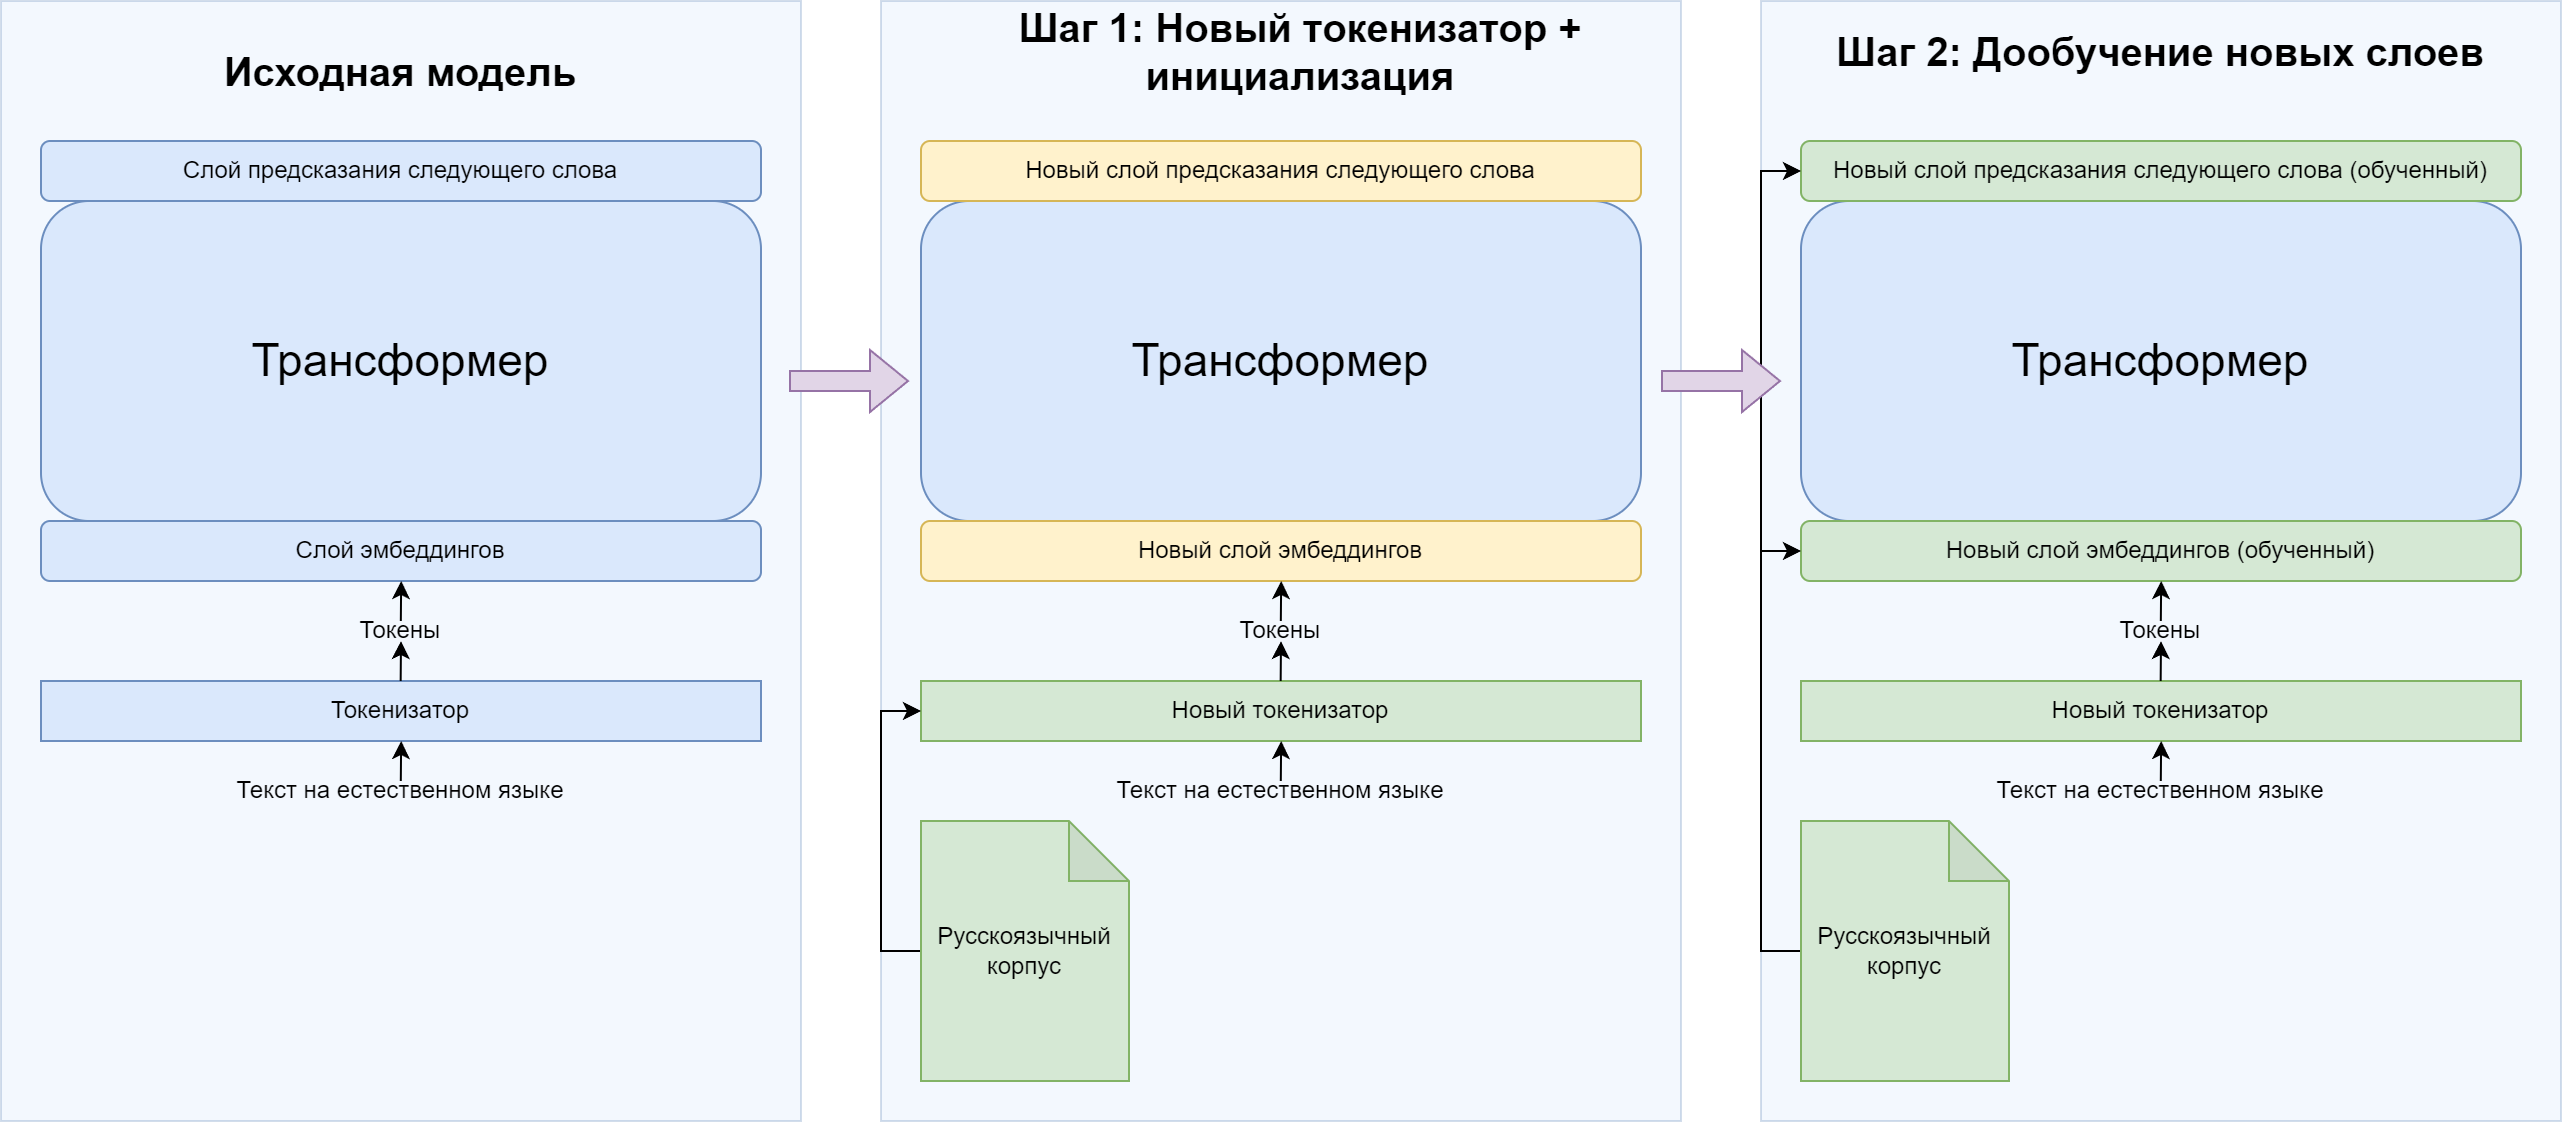

The diagram above was exported from draw.io. Its source (the exported page's mxGraphModel, read from the mxfile embedded in the PNG):
<mxGraphModel dx="1728" dy="932" grid="1" gridSize="10" guides="1" tooltips="1" connect="1" arrows="1" fold="1" page="1" pageScale="1" pageWidth="827" pageHeight="1169" math="0" shadow="0">
  <root>
    <mxCell id="0" />
    <mxCell id="1" parent="0" />
    <mxCell id="2-Pdsta1BAHicf691p-Q-48" value="" style="rounded=0;whiteSpace=wrap;html=1;opacity=30;fillColor=#dae8fc;strokeColor=#6c8ebf;" vertex="1" parent="1">
      <mxGeometry x="900" y="300" width="400" height="560" as="geometry" />
    </mxCell>
    <mxCell id="2-Pdsta1BAHicf691p-Q-47" value="" style="rounded=0;whiteSpace=wrap;html=1;opacity=30;fillColor=#dae8fc;strokeColor=#6c8ebf;" vertex="1" parent="1">
      <mxGeometry x="460" y="300" width="400" height="560" as="geometry" />
    </mxCell>
    <mxCell id="2-Pdsta1BAHicf691p-Q-45" value="" style="rounded=0;whiteSpace=wrap;html=1;opacity=30;fillColor=#dae8fc;strokeColor=#6c8ebf;" vertex="1" parent="1">
      <mxGeometry x="20" y="300" width="400" height="560" as="geometry" />
    </mxCell>
    <mxCell id="2-Pdsta1BAHicf691p-Q-2" value="&lt;font style=&quot;font-size: 23px;&quot;&gt;Трансформер&lt;/font&gt;" style="rounded=1;whiteSpace=wrap;html=1;fillColor=#dae8fc;strokeColor=#6c8ebf;" vertex="1" parent="1">
      <mxGeometry x="40" y="400" width="360" height="160" as="geometry" />
    </mxCell>
    <mxCell id="2-Pdsta1BAHicf691p-Q-3" value="Слой эмбеддингов" style="rounded=1;whiteSpace=wrap;html=1;fillColor=#dae8fc;strokeColor=#6c8ebf;" vertex="1" parent="1">
      <mxGeometry x="40" y="560" width="360" height="30" as="geometry" />
    </mxCell>
    <mxCell id="2-Pdsta1BAHicf691p-Q-4" value="Слой предсказания следующего слова" style="rounded=1;whiteSpace=wrap;html=1;fillColor=#dae8fc;strokeColor=#6c8ebf;" vertex="1" parent="1">
      <mxGeometry x="40" y="370" width="360" height="30" as="geometry" />
    </mxCell>
    <mxCell id="2-Pdsta1BAHicf691p-Q-5" value="Токенизатор" style="rounded=0;whiteSpace=wrap;html=1;fillColor=#dae8fc;strokeColor=#6c8ebf;" vertex="1" parent="1">
      <mxGeometry x="40" y="640" width="360" height="30" as="geometry" />
    </mxCell>
    <mxCell id="2-Pdsta1BAHicf691p-Q-6" value="Текст на естественном языке" style="text;html=1;strokeColor=none;fillColor=none;align=center;verticalAlign=middle;whiteSpace=wrap;rounded=0;" vertex="1" parent="1">
      <mxGeometry x="40" y="680" width="360" height="30" as="geometry" />
    </mxCell>
    <mxCell id="2-Pdsta1BAHicf691p-Q-8" value="Токены" style="text;html=1;strokeColor=none;fillColor=none;align=center;verticalAlign=middle;whiteSpace=wrap;rounded=0;" vertex="1" parent="1">
      <mxGeometry x="40" y="600" width="360" height="30" as="geometry" />
    </mxCell>
    <mxCell id="2-Pdsta1BAHicf691p-Q-15" style="edgeStyle=orthogonalEdgeStyle;rounded=0;orthogonalLoop=1;jettySize=auto;html=1;jumpSize=6;fontSize=9;strokeWidth=1;" edge="1" parent="1">
      <mxGeometry relative="1" as="geometry">
        <mxPoint x="219.82999999999998" y="640" as="sourcePoint" />
        <mxPoint x="220" y="620" as="targetPoint" />
      </mxGeometry>
    </mxCell>
    <mxCell id="2-Pdsta1BAHicf691p-Q-16" style="edgeStyle=orthogonalEdgeStyle;rounded=0;orthogonalLoop=1;jettySize=auto;html=1;jumpSize=6;fontSize=9;strokeWidth=1;" edge="1" parent="1">
      <mxGeometry relative="1" as="geometry">
        <mxPoint x="219.91" y="610" as="sourcePoint" />
        <mxPoint x="220.08" y="590" as="targetPoint" />
      </mxGeometry>
    </mxCell>
    <mxCell id="2-Pdsta1BAHicf691p-Q-17" style="edgeStyle=orthogonalEdgeStyle;rounded=0;orthogonalLoop=1;jettySize=auto;html=1;jumpSize=6;fontSize=9;strokeWidth=1;" edge="1" parent="1">
      <mxGeometry relative="1" as="geometry">
        <mxPoint x="219.9" y="690" as="sourcePoint" />
        <mxPoint x="220.07000000000002" y="670" as="targetPoint" />
      </mxGeometry>
    </mxCell>
    <mxCell id="2-Pdsta1BAHicf691p-Q-19" value="&lt;font style=&quot;font-size: 23px;&quot;&gt;Трансформер&lt;/font&gt;" style="rounded=1;whiteSpace=wrap;html=1;fillColor=#dae8fc;strokeColor=#6c8ebf;" vertex="1" parent="1">
      <mxGeometry x="480" y="400" width="360" height="160" as="geometry" />
    </mxCell>
    <mxCell id="2-Pdsta1BAHicf691p-Q-20" value="Новый слой эмбеддингов" style="rounded=1;whiteSpace=wrap;html=1;fillColor=#fff2cc;strokeColor=#d6b656;" vertex="1" parent="1">
      <mxGeometry x="480" y="560" width="360" height="30" as="geometry" />
    </mxCell>
    <mxCell id="2-Pdsta1BAHicf691p-Q-21" value="Новый слой предсказания следующего слова" style="rounded=1;whiteSpace=wrap;html=1;fillColor=#fff2cc;strokeColor=#d6b656;" vertex="1" parent="1">
      <mxGeometry x="480" y="370" width="360" height="30" as="geometry" />
    </mxCell>
    <mxCell id="2-Pdsta1BAHicf691p-Q-22" value="Новый токенизатор" style="rounded=0;whiteSpace=wrap;html=1;fillColor=#d5e8d4;strokeColor=#82b366;" vertex="1" parent="1">
      <mxGeometry x="480" y="640" width="360" height="30" as="geometry" />
    </mxCell>
    <mxCell id="2-Pdsta1BAHicf691p-Q-23" value="Текст на естественном языке" style="text;html=1;strokeColor=none;fillColor=none;align=center;verticalAlign=middle;whiteSpace=wrap;rounded=0;" vertex="1" parent="1">
      <mxGeometry x="480" y="680" width="360" height="30" as="geometry" />
    </mxCell>
    <mxCell id="2-Pdsta1BAHicf691p-Q-24" value="Токены" style="text;html=1;strokeColor=none;fillColor=none;align=center;verticalAlign=middle;whiteSpace=wrap;rounded=0;" vertex="1" parent="1">
      <mxGeometry x="480" y="600" width="360" height="30" as="geometry" />
    </mxCell>
    <mxCell id="2-Pdsta1BAHicf691p-Q-25" style="edgeStyle=orthogonalEdgeStyle;rounded=0;orthogonalLoop=1;jettySize=auto;html=1;jumpSize=6;fontSize=9;strokeWidth=1;" edge="1" parent="1">
      <mxGeometry relative="1" as="geometry">
        <mxPoint x="659.8299999999999" y="640" as="sourcePoint" />
        <mxPoint x="660" y="620" as="targetPoint" />
      </mxGeometry>
    </mxCell>
    <mxCell id="2-Pdsta1BAHicf691p-Q-26" style="edgeStyle=orthogonalEdgeStyle;rounded=0;orthogonalLoop=1;jettySize=auto;html=1;jumpSize=6;fontSize=9;strokeWidth=1;" edge="1" parent="1">
      <mxGeometry relative="1" as="geometry">
        <mxPoint x="659.9099999999999" y="610" as="sourcePoint" />
        <mxPoint x="660.0799999999999" y="590" as="targetPoint" />
      </mxGeometry>
    </mxCell>
    <mxCell id="2-Pdsta1BAHicf691p-Q-27" style="edgeStyle=orthogonalEdgeStyle;rounded=0;orthogonalLoop=1;jettySize=auto;html=1;jumpSize=6;fontSize=9;strokeWidth=1;" edge="1" parent="1">
      <mxGeometry relative="1" as="geometry">
        <mxPoint x="659.9000000000001" y="690" as="sourcePoint" />
        <mxPoint x="660.0700000000002" y="670" as="targetPoint" />
      </mxGeometry>
    </mxCell>
    <mxCell id="2-Pdsta1BAHicf691p-Q-42" style="edgeStyle=orthogonalEdgeStyle;rounded=0;orthogonalLoop=1;jettySize=auto;html=1;exitX=0;exitY=0.5;exitDx=0;exitDy=0;exitPerimeter=0;entryX=0;entryY=0.5;entryDx=0;entryDy=0;" edge="1" parent="1" source="2-Pdsta1BAHicf691p-Q-28" target="2-Pdsta1BAHicf691p-Q-22">
      <mxGeometry relative="1" as="geometry" />
    </mxCell>
    <mxCell id="2-Pdsta1BAHicf691p-Q-28" value="Русскоязычный корпус" style="shape=note;whiteSpace=wrap;html=1;backgroundOutline=1;darkOpacity=0.05;fillColor=#d5e8d4;strokeColor=#82b366;" vertex="1" parent="1">
      <mxGeometry x="480" y="710" width="104" height="130" as="geometry" />
    </mxCell>
    <mxCell id="2-Pdsta1BAHicf691p-Q-30" value="&lt;font style=&quot;font-size: 23px;&quot;&gt;Трансформер&lt;/font&gt;" style="rounded=1;whiteSpace=wrap;html=1;fillColor=#dae8fc;strokeColor=#6c8ebf;" vertex="1" parent="1">
      <mxGeometry x="920" y="400" width="360" height="160" as="geometry" />
    </mxCell>
    <mxCell id="2-Pdsta1BAHicf691p-Q-31" value="Новый слой эмбеддингов (обученный)" style="rounded=1;whiteSpace=wrap;html=1;fillColor=#d5e8d4;strokeColor=#82b366;" vertex="1" parent="1">
      <mxGeometry x="920" y="560" width="360" height="30" as="geometry" />
    </mxCell>
    <mxCell id="2-Pdsta1BAHicf691p-Q-32" value="Новый слой предсказания следующего слова (обученный)" style="rounded=1;whiteSpace=wrap;html=1;fillColor=#d5e8d4;strokeColor=#82b366;" vertex="1" parent="1">
      <mxGeometry x="920" y="370" width="360" height="30" as="geometry" />
    </mxCell>
    <mxCell id="2-Pdsta1BAHicf691p-Q-33" value="Новый токенизатор" style="rounded=0;whiteSpace=wrap;html=1;fillColor=#d5e8d4;strokeColor=#82b366;" vertex="1" parent="1">
      <mxGeometry x="920" y="640" width="360" height="30" as="geometry" />
    </mxCell>
    <mxCell id="2-Pdsta1BAHicf691p-Q-34" value="Текст на естественном языке" style="text;html=1;strokeColor=none;fillColor=none;align=center;verticalAlign=middle;whiteSpace=wrap;rounded=0;" vertex="1" parent="1">
      <mxGeometry x="920" y="680" width="360" height="30" as="geometry" />
    </mxCell>
    <mxCell id="2-Pdsta1BAHicf691p-Q-35" value="Токены" style="text;html=1;strokeColor=none;fillColor=none;align=center;verticalAlign=middle;whiteSpace=wrap;rounded=0;" vertex="1" parent="1">
      <mxGeometry x="920" y="600" width="360" height="30" as="geometry" />
    </mxCell>
    <mxCell id="2-Pdsta1BAHicf691p-Q-36" style="edgeStyle=orthogonalEdgeStyle;rounded=0;orthogonalLoop=1;jettySize=auto;html=1;jumpSize=6;fontSize=9;strokeWidth=1;" edge="1" parent="1">
      <mxGeometry relative="1" as="geometry">
        <mxPoint x="1099.83" y="640" as="sourcePoint" />
        <mxPoint x="1100" y="620" as="targetPoint" />
      </mxGeometry>
    </mxCell>
    <mxCell id="2-Pdsta1BAHicf691p-Q-37" style="edgeStyle=orthogonalEdgeStyle;rounded=0;orthogonalLoop=1;jettySize=auto;html=1;jumpSize=6;fontSize=9;strokeWidth=1;" edge="1" parent="1">
      <mxGeometry relative="1" as="geometry">
        <mxPoint x="1099.9099999999999" y="610" as="sourcePoint" />
        <mxPoint x="1100.08" y="590" as="targetPoint" />
      </mxGeometry>
    </mxCell>
    <mxCell id="2-Pdsta1BAHicf691p-Q-38" style="edgeStyle=orthogonalEdgeStyle;rounded=0;orthogonalLoop=1;jettySize=auto;html=1;jumpSize=6;fontSize=9;strokeWidth=1;" edge="1" parent="1">
      <mxGeometry relative="1" as="geometry">
        <mxPoint x="1099.9" y="690" as="sourcePoint" />
        <mxPoint x="1100.0700000000002" y="670" as="targetPoint" />
      </mxGeometry>
    </mxCell>
    <mxCell id="2-Pdsta1BAHicf691p-Q-43" style="edgeStyle=orthogonalEdgeStyle;rounded=0;orthogonalLoop=1;jettySize=auto;html=1;exitX=0;exitY=0.5;exitDx=0;exitDy=0;exitPerimeter=0;entryX=0;entryY=0.5;entryDx=0;entryDy=0;" edge="1" parent="1" source="2-Pdsta1BAHicf691p-Q-39" target="2-Pdsta1BAHicf691p-Q-31">
      <mxGeometry relative="1" as="geometry" />
    </mxCell>
    <mxCell id="2-Pdsta1BAHicf691p-Q-44" style="edgeStyle=orthogonalEdgeStyle;rounded=0;orthogonalLoop=1;jettySize=auto;html=1;exitX=0;exitY=0.5;exitDx=0;exitDy=0;exitPerimeter=0;entryX=0;entryY=0.5;entryDx=0;entryDy=0;" edge="1" parent="1" source="2-Pdsta1BAHicf691p-Q-39" target="2-Pdsta1BAHicf691p-Q-32">
      <mxGeometry relative="1" as="geometry" />
    </mxCell>
    <mxCell id="2-Pdsta1BAHicf691p-Q-39" value="Русскоязычный корпус" style="shape=note;whiteSpace=wrap;html=1;backgroundOutline=1;darkOpacity=0.05;fillColor=#d5e8d4;strokeColor=#82b366;" vertex="1" parent="1">
      <mxGeometry x="920" y="710" width="104" height="130" as="geometry" />
    </mxCell>
    <mxCell id="2-Pdsta1BAHicf691p-Q-50" value="&lt;font size=&quot;1&quot; style=&quot;&quot;&gt;&lt;b style=&quot;font-size: 20px;&quot;&gt;Исходная модель&lt;/b&gt;&lt;/font&gt;" style="text;html=1;strokeColor=none;fillColor=none;align=center;verticalAlign=middle;whiteSpace=wrap;rounded=0;" vertex="1" parent="1">
      <mxGeometry x="50" y="320" width="340" height="30" as="geometry" />
    </mxCell>
    <mxCell id="2-Pdsta1BAHicf691p-Q-51" value="&lt;div style=&quot;&quot;&gt;&lt;b style=&quot;background-color: initial; font-size: 20px;&quot;&gt;Шаг 1: Новый токенизатор + инициализация&lt;/b&gt;&lt;/div&gt;" style="text;html=1;strokeColor=none;fillColor=none;align=center;verticalAlign=middle;whiteSpace=wrap;rounded=0;" vertex="1" parent="1">
      <mxGeometry x="500" y="310" width="340" height="30" as="geometry" />
    </mxCell>
    <mxCell id="2-Pdsta1BAHicf691p-Q-52" value="&lt;div style=&quot;&quot;&gt;&lt;b style=&quot;background-color: initial; font-size: 20px;&quot;&gt;Шаг 2: Дообучение новых слоев&lt;/b&gt;&lt;/div&gt;" style="text;html=1;strokeColor=none;fillColor=none;align=center;verticalAlign=middle;whiteSpace=wrap;rounded=0;" vertex="1" parent="1">
      <mxGeometry x="930" y="310" width="340" height="30" as="geometry" />
    </mxCell>
    <mxCell id="2-Pdsta1BAHicf691p-Q-53" value="" style="shape=flexArrow;endArrow=classic;html=1;rounded=0;fillColor=#e1d5e7;strokeColor=#9673a6;" edge="1" parent="1">
      <mxGeometry width="50" height="50" relative="1" as="geometry">
        <mxPoint x="414" y="490" as="sourcePoint" />
        <mxPoint x="474" y="490" as="targetPoint" />
      </mxGeometry>
    </mxCell>
    <mxCell id="2-Pdsta1BAHicf691p-Q-54" value="" style="shape=flexArrow;endArrow=classic;html=1;rounded=0;fillColor=#e1d5e7;strokeColor=#9673a6;" edge="1" parent="1">
      <mxGeometry width="50" height="50" relative="1" as="geometry">
        <mxPoint x="850" y="490" as="sourcePoint" />
        <mxPoint x="910" y="490" as="targetPoint" />
      </mxGeometry>
    </mxCell>
  </root>
</mxGraphModel>